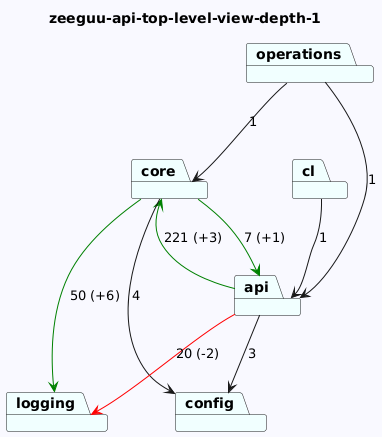

The diagram above was rendered by PlantUML. Its source (embedded in the PNG):
@startuml
skinparam backgroundColor GhostWhite
title zeeguu-api-top-level-view-depth-1
package "core" #Azure
package "cl" #Azure
package "logging" #Azure
package "operations" #Azure
package "api" #Azure
package "config" #Azure
"core"-->"logging" #Green : 50 (+6)
"core"-->"api" #Green : 7 (+1)
"core"-->"config"  : 4
"cl"-->"api"  : 1

"operations"-->"api"  : 1
"operations"-->"core"  : 1
"api"-->"logging" #Red : 20 (-2)
"api"-->"config"  : 3
"api"-->"core" #Green : 221 (+3)
@enduml